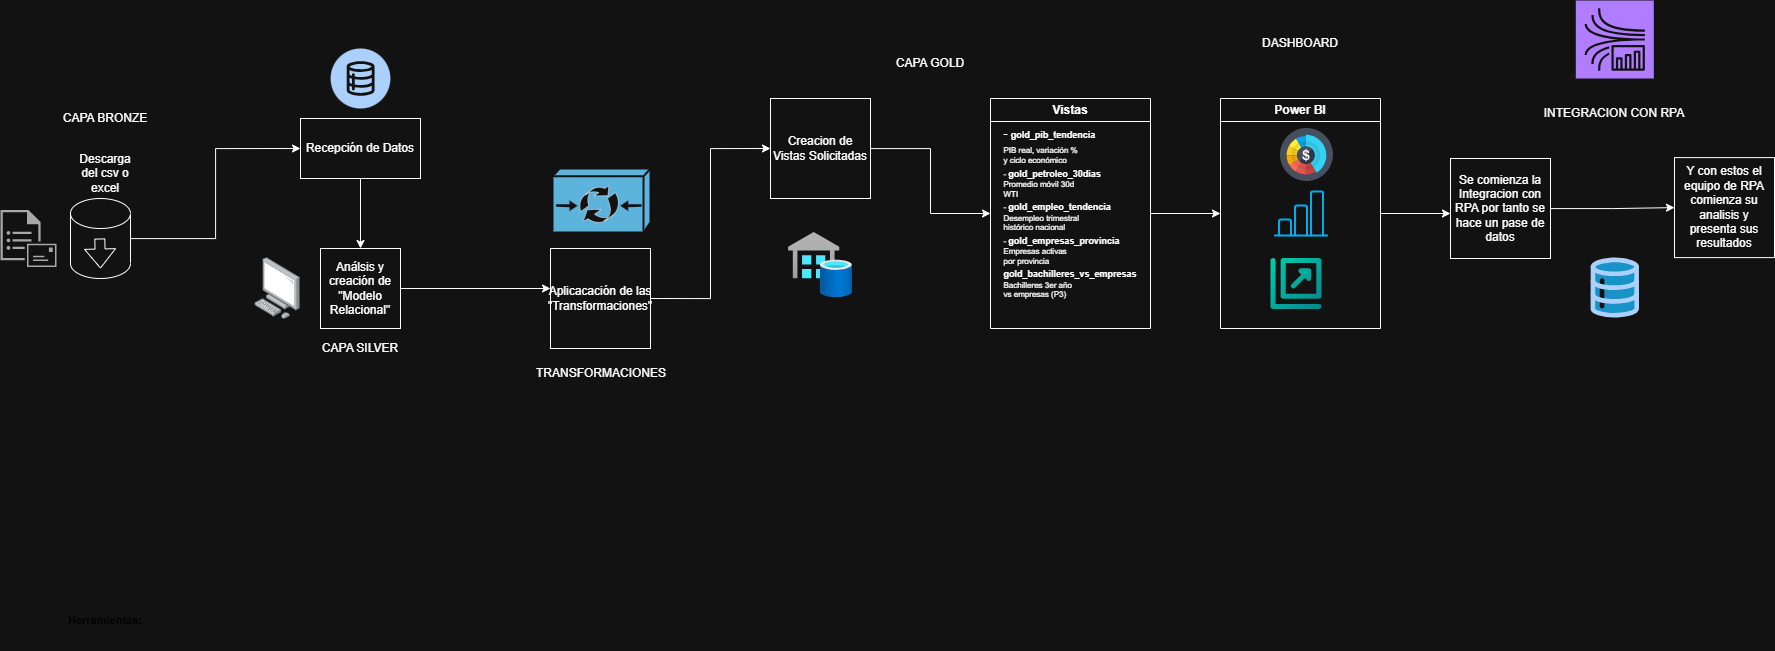

The diagram above was exported from draw.io. Its source (the exported page's mxGraphModel, read from the mxfile embedded in the PNG):
<mxGraphModel dx="2700" dy="1069" grid="1" gridSize="10" guides="1" tooltips="1" connect="1" arrows="1" fold="1" page="1" pageScale="1" pageWidth="827" pageHeight="1169" math="0" shadow="0">
  <root>
    <mxCell id="0" />
    <mxCell id="1" parent="0" />
    <mxCell id="K66t1ZJh6gOoX8zxZFZV-179" parent="1" style="text;html=1;strokeColor=none;fillColor=none;align=left;verticalAlign=middle;fontSize=11;fontColor=#333;" value="&lt;b&gt;Herramientas:&lt;/b&gt;" vertex="1">
      <mxGeometry height="60" width="120" x="36" y="880" as="geometry" />
    </mxCell>
    <mxCell id="K66t1ZJh6gOoX8zxZFZV-188" edge="1" parent="1" source="K66t1ZJh6gOoX8zxZFZV-185" style="edgeStyle=orthogonalEdgeStyle;rounded=0;orthogonalLoop=1;jettySize=auto;html=1;entryX=0;entryY=0.5;entryDx=0;entryDy=0;" target="K66t1ZJh6gOoX8zxZFZV-189">
      <mxGeometry relative="1" as="geometry">
        <mxPoint x="269.9999999999998" y="438" as="targetPoint" />
      </mxGeometry>
    </mxCell>
    <mxCell id="K66t1ZJh6gOoX8zxZFZV-185" parent="1" style="shape=cylinder3;whiteSpace=wrap;html=1;boundedLbl=1;backgroundOutline=1;size=15;" value="" vertex="1">
      <mxGeometry height="80" width="60" x="40" y="488" as="geometry" />
    </mxCell>
    <mxCell id="K66t1ZJh6gOoX8zxZFZV-186" parent="1" style="text;html=1;whiteSpace=wrap;strokeColor=none;fillColor=none;align=center;verticalAlign=middle;rounded=0;" value="Descarga del csv o excel" vertex="1">
      <mxGeometry height="30" width="70" x="40" y="448" as="geometry" />
    </mxCell>
    <mxCell id="K66t1ZJh6gOoX8zxZFZV-191" edge="1" parent="1" source="K66t1ZJh6gOoX8zxZFZV-189" style="edgeStyle=orthogonalEdgeStyle;rounded=0;orthogonalLoop=1;jettySize=auto;html=1;">
      <mxGeometry relative="1" as="geometry">
        <mxPoint x="329.9999999999998" y="538" as="targetPoint" />
      </mxGeometry>
    </mxCell>
    <mxCell id="K66t1ZJh6gOoX8zxZFZV-189" parent="1" style="rounded=0;whiteSpace=wrap;html=1;" value="Recepción de Datos" vertex="1">
      <mxGeometry height="60" width="120" x="269.9999999999998" y="408" as="geometry" />
    </mxCell>
    <mxCell id="K66t1ZJh6gOoX8zxZFZV-190" edge="1" parent="1" style="shape=flexArrow;endArrow=classic;html=1;rounded=0;" value="">
      <mxGeometry height="50" relative="1" width="50" as="geometry">
        <mxPoint x="69.29000000000002" y="528" as="sourcePoint" />
        <mxPoint x="70" y="558" as="targetPoint" />
      </mxGeometry>
    </mxCell>
    <mxCell id="K66t1ZJh6gOoX8zxZFZV-195" edge="1" parent="1" source="K66t1ZJh6gOoX8zxZFZV-193" style="edgeStyle=orthogonalEdgeStyle;rounded=0;orthogonalLoop=1;jettySize=auto;html=1;">
      <mxGeometry relative="1" as="geometry">
        <mxPoint x="520" y="578" as="targetPoint" />
      </mxGeometry>
    </mxCell>
    <mxCell id="K66t1ZJh6gOoX8zxZFZV-193" parent="1" style="whiteSpace=wrap;html=1;aspect=fixed;" value="Análsis y creación de &quot;Modelo Relacional&quot;" vertex="1">
      <mxGeometry height="80" width="80" x="290" y="538" as="geometry" />
    </mxCell>
    <mxCell id="K66t1ZJh6gOoX8zxZFZV-194" parent="1" style="text;html=1;whiteSpace=wrap;strokeColor=none;fillColor=none;align=center;verticalAlign=middle;rounded=0;" value="CAPA BRONZE" vertex="1">
      <mxGeometry height="80" width="110" x="20" y="368" as="geometry" />
    </mxCell>
    <mxCell id="K66t1ZJh6gOoX8zxZFZV-196" parent="1" style="text;html=1;whiteSpace=wrap;strokeColor=none;fillColor=none;align=center;verticalAlign=middle;rounded=0;" value="CAPA SILVER" vertex="1">
      <mxGeometry height="80" width="110" x="275" y="598" as="geometry" />
    </mxCell>
    <mxCell id="K66t1ZJh6gOoX8zxZFZV-210" parent="1" style="verticalLabelPosition=bottom;aspect=fixed;html=1;shape=mxgraph.salesforce.data2;fillColor=none;strokeColor=none;" value="" vertex="1">
      <mxGeometry height="60" width="60" x="300" y="338" as="geometry" />
    </mxCell>
    <mxCell id="K66t1ZJh6gOoX8zxZFZV-211" parent="1" style="image;points=[];aspect=fixed;html=1;align=center;shadow=0;dashed=0;image=img/lib/allied_telesis/computer_and_terminals/Personal_Computer.svg;" value="" vertex="1">
      <mxGeometry height="61.800000000000004" width="45.6" x="224.4" y="547.1" as="geometry" />
    </mxCell>
    <mxCell id="K66t1ZJh6gOoX8zxZFZV-212" parent="1" style="sketch=0;pointerEvents=1;shadow=0;dashed=0;html=1;strokeColor=none;fillColor=#505050;labelPosition=center;verticalLabelPosition=bottom;verticalAlign=top;outlineConnect=0;align=center;shape=mxgraph.office.communications.transport_rule;" value="" vertex="1">
      <mxGeometry height="57" width="56" x="-30" y="499.5" as="geometry" />
    </mxCell>
    <mxCell id="K66t1ZJh6gOoX8zxZFZV-213" parent="1" style="sketch=0;html=1;pointerEvents=1;dashed=0;fillColor=#036897;strokeColor=#ffffff;strokeWidth=2;verticalLabelPosition=bottom;verticalAlign=top;align=center;outlineConnect=0;shape=mxgraph.cisco.misc.content_transformation_engine_(cte);" value="" vertex="1">
      <mxGeometry height="64" width="98" x="522" y="458" as="geometry" />
    </mxCell>
    <mxCell id="K66t1ZJh6gOoX8zxZFZV-217" edge="1" parent="1" source="K66t1ZJh6gOoX8zxZFZV-215" style="edgeStyle=orthogonalEdgeStyle;rounded=0;orthogonalLoop=1;jettySize=auto;html=1;exitX=1;exitY=0.5;exitDx=0;exitDy=0;entryX=0;entryY=0.5;entryDx=0;entryDy=0;" target="K66t1ZJh6gOoX8zxZFZV-218">
      <mxGeometry relative="1" as="geometry">
        <Array as="points">
          <mxPoint x="680" y="588" />
          <mxPoint x="680" y="438" />
        </Array>
        <mxPoint x="710" y="438" as="targetPoint" />
      </mxGeometry>
    </mxCell>
    <mxCell id="K66t1ZJh6gOoX8zxZFZV-215" parent="1" style="whiteSpace=wrap;html=1;aspect=fixed;" value="Aplicacación de las &quot;Transformaciones&quot;" vertex="1">
      <mxGeometry height="100" width="100" x="520" y="538" as="geometry" />
    </mxCell>
    <mxCell id="K66t1ZJh6gOoX8zxZFZV-216" parent="1" style="text;html=1;whiteSpace=wrap;strokeColor=none;fillColor=none;align=center;verticalAlign=middle;rounded=0;" value="TRANSFORMACIONES" vertex="1">
      <mxGeometry height="30" width="60" x="541" y="648" as="geometry" />
    </mxCell>
    <mxCell id="K66t1ZJh6gOoX8zxZFZV-221" edge="1" parent="1" source="K66t1ZJh6gOoX8zxZFZV-218" style="edgeStyle=orthogonalEdgeStyle;rounded=0;orthogonalLoop=1;jettySize=auto;html=1;entryX=0;entryY=0.5;entryDx=0;entryDy=0;" target="K66t1ZJh6gOoX8zxZFZV-220">
      <mxGeometry relative="1" as="geometry" />
    </mxCell>
    <mxCell id="K66t1ZJh6gOoX8zxZFZV-218" parent="1" style="whiteSpace=wrap;html=1;aspect=fixed;" value="Creacion de Vistas Solicitadas" vertex="1">
      <mxGeometry height="100" width="100" x="740" y="388" as="geometry" />
    </mxCell>
    <mxCell id="K66t1ZJh6gOoX8zxZFZV-219" parent="1" style="swimlane;whiteSpace=wrap;html=1;" value="Vistas" vertex="1">
      <mxGeometry height="230" width="160" x="960" y="388" as="geometry" />
    </mxCell>
    <mxCell id="K66t1ZJh6gOoX8zxZFZV-227" edge="1" parent="K66t1ZJh6gOoX8zxZFZV-219" source="K66t1ZJh6gOoX8zxZFZV-220" style="edgeStyle=orthogonalEdgeStyle;rounded=0;orthogonalLoop=1;jettySize=auto;html=1;">
      <mxGeometry relative="1" as="geometry">
        <mxPoint x="230" y="115" as="targetPoint" />
      </mxGeometry>
    </mxCell>
    <mxCell id="K66t1ZJh6gOoX8zxZFZV-220" parent="K66t1ZJh6gOoX8zxZFZV-219" style="text;html=1;whiteSpace=wrap;strokeColor=none;fillColor=none;align=center;verticalAlign=middle;rounded=0;" value="&lt;div style=&quot;text-align: justify;&quot;&gt;&lt;span style=&quot;color: light-dark(rgb(0, 0, 0), rgb(255, 255, 255)); background-color: transparent;&quot;&gt;-&amp;nbsp;&lt;/span&gt;&lt;b style=&quot;color: light-dark(rgb(0, 0, 0), rgb(255, 255, 255)); background-color: transparent; font-size: 9px;&quot;&gt;gold_pib_tendencia&lt;/b&gt;&lt;/div&gt;&lt;font style=&quot;color: light-dark(rgb(0, 0, 0), rgb(255, 255, 255));&quot;&gt;&lt;div style=&quot;text-align: justify;&quot;&gt;&lt;span style=&quot;font-size: 8px; color: light-dark(rgb(0, 0, 0), rgb(255, 255, 255)); background-color: transparent;&quot;&gt;PIB real, variación %&lt;/span&gt;&lt;/div&gt;&lt;font style=&quot;font-size: 8px;&quot;&gt;&lt;div style=&quot;text-align: justify;&quot;&gt;&lt;span style=&quot;color: light-dark(rgb(0, 0, 0), rgb(255, 255, 255)); background-color: transparent;&quot;&gt;y ciclo económico&lt;/span&gt;&lt;/div&gt;&lt;/font&gt;&lt;/font&gt;&lt;div style=&quot;text-align: justify;&quot;&gt;&lt;font style=&quot;color: light-dark(rgb(0, 0, 0), rgb(255, 255, 255));&quot;&gt;&lt;font style=&quot;font-size: 8px;&quot;&gt;-&amp;nbsp;&lt;/font&gt;&lt;b style=&quot;background-color: transparent; font-size: 9px;&quot;&gt;gold_petroleo_30dias&lt;/b&gt;&lt;/font&gt;&lt;/div&gt;&lt;font style=&quot;font-size: 8px; color: light-dark(rgb(0, 0, 0), rgb(255, 255, 255));&quot;&gt;&lt;div style=&quot;text-align: justify;&quot;&gt;&lt;span style=&quot;color: light-dark(rgb(0, 0, 0), rgb(255, 255, 255)); background-color: transparent;&quot;&gt;Promedio móvil 30d&lt;/span&gt;&lt;/div&gt;&lt;div style=&quot;text-align: justify;&quot;&gt;&lt;span style=&quot;color: light-dark(rgb(0, 0, 0), rgb(255, 255, 255)); background-color: transparent;&quot;&gt;WTI&lt;/span&gt;&lt;/div&gt;&lt;/font&gt;&lt;div style=&quot;text-align: justify;&quot;&gt;&lt;font style=&quot;color: light-dark(rgb(0, 0, 0), rgb(255, 255, 255));&quot;&gt;&lt;font style=&quot;font-size: 8px;&quot;&gt;-&amp;nbsp;&lt;/font&gt;&lt;b style=&quot;background-color: transparent; font-size: 9px;&quot;&gt;gold_empleo_tendencia&lt;/b&gt;&lt;/font&gt;&lt;/div&gt;&lt;font style=&quot;font-size: 8px; color: light-dark(rgb(0, 0, 0), rgb(255, 255, 255));&quot;&gt;&lt;div style=&quot;text-align: justify;&quot;&gt;&lt;span style=&quot;color: light-dark(rgb(0, 0, 0), rgb(255, 255, 255)); background-color: transparent;&quot;&gt;Desempleo trimestral&lt;/span&gt;&lt;/div&gt;&lt;div style=&quot;text-align: justify;&quot;&gt;&lt;span style=&quot;color: light-dark(rgb(0, 0, 0), rgb(255, 255, 255)); background-color: transparent;&quot;&gt;histórico nacional&lt;/span&gt;&lt;/div&gt;&lt;/font&gt;&lt;div style=&quot;text-align: justify;&quot;&gt;&lt;font style=&quot;color: light-dark(rgb(0, 0, 0), rgb(255, 255, 255));&quot;&gt;&lt;font style=&quot;font-size: 8px;&quot;&gt;-&amp;nbsp;&lt;/font&gt;&lt;b style=&quot;background-color: transparent; font-size: 9px;&quot;&gt;gold_empresas_provincia&lt;/b&gt;&lt;/font&gt;&lt;/div&gt;&lt;font style=&quot;font-size: 8px; color: light-dark(rgb(0, 0, 0), rgb(255, 255, 255));&quot;&gt;&lt;div style=&quot;text-align: justify;&quot;&gt;&lt;span style=&quot;color: light-dark(rgb(0, 0, 0), rgb(255, 255, 255)); background-color: transparent;&quot;&gt;Empresas activas&lt;/span&gt;&lt;/div&gt;&lt;div style=&quot;text-align: justify;&quot;&gt;&lt;span style=&quot;color: light-dark(rgb(0, 0, 0), rgb(255, 255, 255)); background-color: transparent;&quot;&gt;por provincia&lt;/span&gt;&lt;/div&gt;&lt;/font&gt;&lt;div&gt;&lt;div style=&quot;text-align: justify;&quot;&gt;&lt;b style=&quot;color: light-dark(rgb(0, 0, 0), rgb(255, 255, 255)); background-color: transparent; font-size: 9px;&quot;&gt;gold_bachilleres_vs_empresas&lt;/b&gt;&lt;/div&gt;&lt;font style=&quot;font-size: 8px; color: light-dark(rgb(0, 0, 0), rgb(255, 255, 255));&quot;&gt;&lt;div style=&quot;text-align: justify;&quot;&gt;&lt;span style=&quot;color: light-dark(rgb(0, 0, 0), rgb(255, 255, 255)); background-color: transparent;&quot;&gt;Bachilleres 3er año&lt;/span&gt;&lt;/div&gt;&lt;div style=&quot;text-align: justify;&quot;&gt;&lt;span style=&quot;color: light-dark(rgb(0, 0, 0), rgb(255, 255, 255)); background-color: transparent;&quot;&gt;vs empresas (P3)&lt;/span&gt;&lt;/div&gt;&lt;/font&gt;&lt;/div&gt;" vertex="1">
      <mxGeometry height="230" width="160" as="geometry" />
    </mxCell>
    <mxCell id="K66t1ZJh6gOoX8zxZFZV-224" parent="1" style="text;html=1;whiteSpace=wrap;strokeColor=none;fillColor=none;align=center;verticalAlign=middle;rounded=0;" value="CAPA GOLD" vertex="1">
      <mxGeometry height="30" width="80" x="860" y="338" as="geometry" />
    </mxCell>
    <mxCell id="K66t1ZJh6gOoX8zxZFZV-226" parent="1" style="image;aspect=fixed;html=1;points=[];align=center;fontSize=12;image=img/lib/azure2/databases/SQL_Data_Warehouses.svg;" value="" vertex="1">
      <mxGeometry height="65" width="64" x="758" y="522" as="geometry" />
    </mxCell>
    <mxCell id="K66t1ZJh6gOoX8zxZFZV-230" parent="1" style="swimlane;whiteSpace=wrap;html=1;" value="Power BI" vertex="1">
      <mxGeometry height="230" width="160" x="1190" y="388" as="geometry" />
    </mxCell>
    <mxCell id="K66t1ZJh6gOoX8zxZFZV-231" edge="1" parent="K66t1ZJh6gOoX8zxZFZV-230" source="K66t1ZJh6gOoX8zxZFZV-232" style="edgeStyle=orthogonalEdgeStyle;rounded=0;orthogonalLoop=1;jettySize=auto;html=1;">
      <mxGeometry relative="1" as="geometry">
        <mxPoint x="230" y="115" as="targetPoint" />
      </mxGeometry>
    </mxCell>
    <mxCell id="K66t1ZJh6gOoX8zxZFZV-232" parent="K66t1ZJh6gOoX8zxZFZV-230" style="text;html=1;whiteSpace=wrap;strokeColor=none;fillColor=none;align=center;verticalAlign=middle;rounded=0;" value="&lt;div style=&quot;text-align: justify;&quot;&gt;&lt;br&gt;&lt;/div&gt;" vertex="1">
      <mxGeometry height="230" width="160" as="geometry" />
    </mxCell>
    <mxCell id="K66t1ZJh6gOoX8zxZFZV-234" parent="K66t1ZJh6gOoX8zxZFZV-230" style="shape=image;html=1;verticalAlign=top;verticalLabelPosition=bottom;labelBackgroundColor=#ffffff;imageAspect=0;aspect=fixed;image=https://icons.diagrams.net/icon-cache1/Finance-2216/11-1130.svg" value="" vertex="1">
      <mxGeometry height="53" width="53" x="60" y="30" as="geometry" />
    </mxCell>
    <mxCell id="K66t1ZJh6gOoX8zxZFZV-233" parent="K66t1ZJh6gOoX8zxZFZV-230" style="shape=image;html=1;verticalAlign=top;verticalLabelPosition=bottom;labelBackgroundColor=#ffffff;imageAspect=0;aspect=fixed;image=https://icons.diagrams.net/icon-cache1/For_Your_Interface__Free_Samples_-2968/Columns-1003.svg" value="" vertex="1">
      <mxGeometry height="64" width="64" x="50.5" y="83" as="geometry" />
    </mxCell>
    <mxCell id="K66t1ZJh6gOoX8zxZFZV-235" parent="K66t1ZJh6gOoX8zxZFZV-230" style="shape=image;verticalLabelPosition=bottom;labelBackgroundColor=default;verticalAlign=top;aspect=fixed;imageAspect=0;editableCssRules=.*;image=data:image/svg+xml,(base64 omitted: 1700 chars);" value="" vertex="1">
      <mxGeometry height="51" width="51" x="50.5" y="160" as="geometry" />
    </mxCell>
    <mxCell id="K66t1ZJh6gOoX8zxZFZV-239" parent="1" style="text;html=1;whiteSpace=wrap;strokeColor=none;fillColor=none;align=center;verticalAlign=middle;rounded=0;" value="DASHBOARD" vertex="1">
      <mxGeometry height="30" width="60" x="1240" y="318" as="geometry" />
    </mxCell>
    <mxCell id="K66t1ZJh6gOoX8zxZFZV-241" edge="1" parent="1" source="K66t1ZJh6gOoX8zxZFZV-240" style="edgeStyle=orthogonalEdgeStyle;rounded=0;orthogonalLoop=1;jettySize=auto;html=1;entryX=0;entryY=0.5;entryDx=0;entryDy=0;" target="K66t1ZJh6gOoX8zxZFZV-242">
      <mxGeometry relative="1" as="geometry">
        <mxPoint x="1610" y="748" as="targetPoint" />
      </mxGeometry>
    </mxCell>
    <mxCell id="K66t1ZJh6gOoX8zxZFZV-240" parent="1" style="whiteSpace=wrap;html=1;aspect=fixed;" value="Se comienza la Integracion con RPA por tanto se hace un pase de datos" vertex="1">
      <mxGeometry height="100" width="100" x="1420" y="448" as="geometry" />
    </mxCell>
    <mxCell id="K66t1ZJh6gOoX8zxZFZV-242" parent="1" style="whiteSpace=wrap;html=1;aspect=fixed;" value="Y con estos el equipo de RPA comienza su analisis y presenta sus resultados" vertex="1">
      <mxGeometry height="100" width="100" x="1644" y="447.1" as="geometry" />
    </mxCell>
    <mxCell id="K66t1ZJh6gOoX8zxZFZV-243" parent="1" style="text;html=1;whiteSpace=wrap;strokeColor=none;fillColor=none;align=center;verticalAlign=middle;rounded=0;" value="INTEGRACION CON RPA" vertex="1">
      <mxGeometry height="50" width="160" x="1504.3" y="378" as="geometry" />
    </mxCell>
    <mxCell id="K66t1ZJh6gOoX8zxZFZV-244" parent="1" style="verticalLabelPosition=bottom;aspect=fixed;html=1;shape=mxgraph.salesforce.data;fillColor=none;strokeColor=none;" value="" vertex="1">
      <mxGeometry height="60" width="48.6" x="1560" y="547.1" as="geometry" />
    </mxCell>
    <mxCell id="K66t1ZJh6gOoX8zxZFZV-245" parent="1" style="sketch=0;points=[[0,0,0],[0.25,0,0],[0.5,0,0],[0.75,0,0],[1,0,0],[0,1,0],[0.25,1,0],[0.5,1,0],[0.75,1,0],[1,1,0],[0,0.25,0],[0,0.5,0],[0,0.75,0],[1,0.25,0],[1,0.5,0],[1,0.75,0]];outlineConnect=0;fontColor=#232F3E;fillColor=#8C4FFF;strokeColor=#ffffff;dashed=0;verticalLabelPosition=bottom;verticalAlign=top;align=center;html=1;fontSize=12;fontStyle=0;aspect=fixed;shape=mxgraph.aws4.resourceIcon;resIcon=mxgraph.aws4.kinesis_data_analytics;" value="" vertex="1">
      <mxGeometry height="78" width="78" x="1545.3" y="290" as="geometry" />
    </mxCell>
  </root>
</mxGraphModel>